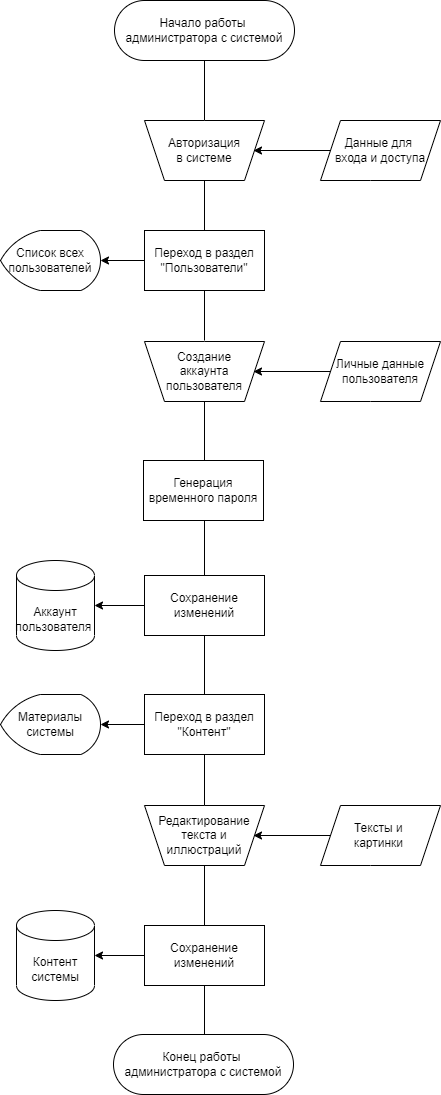

The diagram above was exported from draw.io. Its source (the exported page's mxGraphModel, read from the mxfile embedded in the PNG):
<mxGraphModel dx="2714" dy="889" grid="1" gridSize="10" guides="1" tooltips="1" connect="1" arrows="1" fold="1" page="1" pageScale="1" pageWidth="827" pageHeight="1169" math="0" shadow="0">
  <root>
    <mxCell id="0" />
    <mxCell id="1" parent="0" />
    <mxCell id="iVi9WaAWws26Q4hWxyrr-1" value="" style="edgeStyle=orthogonalEdgeStyle;rounded=0;orthogonalLoop=1;jettySize=auto;html=1;endArrow=none;endFill=0;" edge="1" parent="1" source="iVi9WaAWws26Q4hWxyrr-2" target="iVi9WaAWws26Q4hWxyrr-3">
      <mxGeometry relative="1" as="geometry" />
    </mxCell>
    <mxCell id="iVi9WaAWws26Q4hWxyrr-2" value="Начало работы &lt;br&gt;администратора с системой" style="rounded=1;whiteSpace=wrap;html=1;arcSize=50;" vertex="1" parent="1">
      <mxGeometry x="-402" y="30" width="180" height="60" as="geometry" />
    </mxCell>
    <mxCell id="iVi9WaAWws26Q4hWxyrr-3" value="" style="shape=trapezoid;perimeter=trapezoidPerimeter;whiteSpace=wrap;html=1;fixedSize=1;rounded=1;arcSize=0;rotation=-180;" vertex="1" parent="1">
      <mxGeometry x="-372" y="150" width="120" height="60" as="geometry" />
    </mxCell>
    <mxCell id="iVi9WaAWws26Q4hWxyrr-4" value="Авторизация в системе" style="text;html=1;strokeColor=none;fillColor=none;align=center;verticalAlign=middle;whiteSpace=wrap;rounded=0;" vertex="1" parent="1">
      <mxGeometry x="-342" y="165" width="60" height="30" as="geometry" />
    </mxCell>
    <mxCell id="iVi9WaAWws26Q4hWxyrr-5" value="" style="edgeStyle=orthogonalEdgeStyle;rounded=0;orthogonalLoop=1;jettySize=auto;html=1;startArrow=classic;startFill=1;endArrow=none;endFill=0;" edge="1" parent="1" target="iVi9WaAWws26Q4hWxyrr-6">
      <mxGeometry relative="1" as="geometry">
        <mxPoint x="-263" y="180" as="sourcePoint" />
      </mxGeometry>
    </mxCell>
    <mxCell id="iVi9WaAWws26Q4hWxyrr-6" value="Данные для &lt;br&gt;входа и доступа" style="shape=parallelogram;perimeter=parallelogramPerimeter;whiteSpace=wrap;html=1;fixedSize=1;rounded=1;arcSize=0;" vertex="1" parent="1">
      <mxGeometry x="-196" y="150" width="120" height="60" as="geometry" />
    </mxCell>
    <mxCell id="iVi9WaAWws26Q4hWxyrr-7" value="" style="edgeStyle=orthogonalEdgeStyle;rounded=0;orthogonalLoop=1;jettySize=auto;html=1;endArrow=none;endFill=0;" edge="1" parent="1">
      <mxGeometry relative="1" as="geometry">
        <mxPoint x="-312" y="210" as="sourcePoint" />
        <mxPoint x="-312" y="370" as="targetPoint" />
      </mxGeometry>
    </mxCell>
    <mxCell id="iVi9WaAWws26Q4hWxyrr-8" value="&lt;span&gt;Переход в раздел &quot;Пользователи&quot;&lt;/span&gt;" style="whiteSpace=wrap;html=1;strokeWidth=1;rounded=1;arcSize=0;" vertex="1" parent="1">
      <mxGeometry x="-372" y="260" width="120" height="60" as="geometry" />
    </mxCell>
    <mxCell id="iVi9WaAWws26Q4hWxyrr-9" value="" style="edgeStyle=orthogonalEdgeStyle;rounded=0;orthogonalLoop=1;jettySize=auto;html=1;startArrow=classic;startFill=1;endArrow=none;endFill=0;" edge="1" parent="1" source="iVi9WaAWws26Q4hWxyrr-10">
      <mxGeometry relative="1" as="geometry">
        <mxPoint x="-372" y="290" as="targetPoint" />
      </mxGeometry>
    </mxCell>
    <mxCell id="iVi9WaAWws26Q4hWxyrr-10" value="Список всех пользователей" style="strokeWidth=1;html=1;shape=mxgraph.flowchart.display;whiteSpace=wrap;" vertex="1" parent="1">
      <mxGeometry x="-516" y="260" width="100" height="60" as="geometry" />
    </mxCell>
    <mxCell id="iVi9WaAWws26Q4hWxyrr-11" value="" style="edgeStyle=orthogonalEdgeStyle;rounded=0;orthogonalLoop=1;jettySize=auto;html=1;endArrow=none;endFill=0;" edge="1" parent="1">
      <mxGeometry relative="1" as="geometry">
        <mxPoint x="-312" y="1074" as="targetPoint" />
        <mxPoint x="-312" y="1014" as="sourcePoint" />
      </mxGeometry>
    </mxCell>
    <mxCell id="iVi9WaAWws26Q4hWxyrr-12" value="Конец работы &lt;br&gt;администратора&amp;nbsp;с системой" style="rounded=1;whiteSpace=wrap;html=1;arcSize=50;" vertex="1" parent="1">
      <mxGeometry x="-403" y="1064" width="180" height="60" as="geometry" />
    </mxCell>
    <mxCell id="iVi9WaAWws26Q4hWxyrr-13" value="" style="shape=trapezoid;perimeter=trapezoidPerimeter;whiteSpace=wrap;html=1;fixedSize=1;rounded=1;arcSize=0;rotation=-180;" vertex="1" parent="1">
      <mxGeometry x="-372" y="371" width="120" height="60" as="geometry" />
    </mxCell>
    <mxCell id="iVi9WaAWws26Q4hWxyrr-14" value="" style="edgeStyle=orthogonalEdgeStyle;rounded=0;orthogonalLoop=1;jettySize=auto;html=1;exitX=0.5;exitY=0;exitDx=0;exitDy=0;entryX=0.5;entryY=0;entryDx=0;entryDy=0;endArrow=none;endFill=0;" edge="1" parent="1" source="iVi9WaAWws26Q4hWxyrr-13" target="iVi9WaAWws26Q4hWxyrr-17">
      <mxGeometry relative="1" as="geometry">
        <mxPoint x="-312" y="441" as="sourcePoint" />
        <mxPoint x="-312" y="481" as="targetPoint" />
      </mxGeometry>
    </mxCell>
    <mxCell id="iVi9WaAWws26Q4hWxyrr-15" value="Создание аккаунта пользователя" style="text;html=1;strokeColor=none;fillColor=none;align=center;verticalAlign=middle;whiteSpace=wrap;rounded=0;" vertex="1" parent="1">
      <mxGeometry x="-342" y="386" width="60" height="30" as="geometry" />
    </mxCell>
    <mxCell id="iVi9WaAWws26Q4hWxyrr-16" value="" style="edgeStyle=orthogonalEdgeStyle;rounded=0;orthogonalLoop=1;jettySize=auto;html=1;endArrow=none;endFill=0;" edge="1" parent="1" source="iVi9WaAWws26Q4hWxyrr-17" target="iVi9WaAWws26Q4hWxyrr-23">
      <mxGeometry relative="1" as="geometry" />
    </mxCell>
    <mxCell id="iVi9WaAWws26Q4hWxyrr-17" value="Сохранение изменений" style="whiteSpace=wrap;html=1;strokeWidth=1;rounded=1;arcSize=0;" vertex="1" parent="1">
      <mxGeometry x="-372" y="605" width="120" height="60" as="geometry" />
    </mxCell>
    <mxCell id="iVi9WaAWws26Q4hWxyrr-18" value="" style="edgeStyle=orthogonalEdgeStyle;rounded=0;orthogonalLoop=1;jettySize=auto;html=1;startArrow=classic;startFill=1;endArrow=none;endFill=0;" edge="1" parent="1" source="iVi9WaAWws26Q4hWxyrr-19" target="iVi9WaAWws26Q4hWxyrr-17">
      <mxGeometry relative="1" as="geometry" />
    </mxCell>
    <mxCell id="iVi9WaAWws26Q4hWxyrr-19" value="Аккаунт пользователя&amp;nbsp;" style="shape=cylinder3;whiteSpace=wrap;html=1;boundedLbl=1;backgroundOutline=1;size=15;strokeWidth=1;" vertex="1" parent="1">
      <mxGeometry x="-500" y="590" width="78" height="90" as="geometry" />
    </mxCell>
    <mxCell id="iVi9WaAWws26Q4hWxyrr-20" value="" style="edgeStyle=orthogonalEdgeStyle;rounded=0;orthogonalLoop=1;jettySize=auto;html=1;startArrow=classic;startFill=1;endArrow=none;endFill=0;" edge="1" parent="1" target="iVi9WaAWws26Q4hWxyrr-21">
      <mxGeometry relative="1" as="geometry">
        <mxPoint x="-263" y="401" as="sourcePoint" />
      </mxGeometry>
    </mxCell>
    <mxCell id="iVi9WaAWws26Q4hWxyrr-21" value="Личные данные пользователя" style="shape=parallelogram;perimeter=parallelogramPerimeter;whiteSpace=wrap;html=1;fixedSize=1;rounded=1;arcSize=0;" vertex="1" parent="1">
      <mxGeometry x="-196" y="371" width="120" height="60" as="geometry" />
    </mxCell>
    <mxCell id="iVi9WaAWws26Q4hWxyrr-22" value="" style="edgeStyle=orthogonalEdgeStyle;rounded=0;orthogonalLoop=1;jettySize=auto;html=1;endArrow=none;endFill=0;" edge="1" parent="1" source="iVi9WaAWws26Q4hWxyrr-23" target="iVi9WaAWws26Q4hWxyrr-28">
      <mxGeometry relative="1" as="geometry" />
    </mxCell>
    <mxCell id="iVi9WaAWws26Q4hWxyrr-23" value="&lt;span&gt;Переход в раздел &quot;Контент&quot;&lt;/span&gt;" style="whiteSpace=wrap;html=1;strokeWidth=1;rounded=1;arcSize=0;" vertex="1" parent="1">
      <mxGeometry x="-372" y="724" width="120" height="60" as="geometry" />
    </mxCell>
    <mxCell id="iVi9WaAWws26Q4hWxyrr-24" value="" style="edgeStyle=orthogonalEdgeStyle;rounded=0;orthogonalLoop=1;jettySize=auto;html=1;startArrow=classic;startFill=1;endArrow=none;endFill=0;" edge="1" parent="1" source="iVi9WaAWws26Q4hWxyrr-25">
      <mxGeometry relative="1" as="geometry">
        <mxPoint x="-372" y="754" as="targetPoint" />
      </mxGeometry>
    </mxCell>
    <mxCell id="iVi9WaAWws26Q4hWxyrr-25" value="Материалы системы" style="strokeWidth=1;html=1;shape=mxgraph.flowchart.display;whiteSpace=wrap;" vertex="1" parent="1">
      <mxGeometry x="-516" y="724" width="100" height="60" as="geometry" />
    </mxCell>
    <mxCell id="iVi9WaAWws26Q4hWxyrr-26" value="" style="shape=trapezoid;perimeter=trapezoidPerimeter;whiteSpace=wrap;html=1;fixedSize=1;rounded=1;arcSize=0;rotation=-180;" vertex="1" parent="1">
      <mxGeometry x="-372" y="835" width="120" height="60" as="geometry" />
    </mxCell>
    <mxCell id="iVi9WaAWws26Q4hWxyrr-27" value="" style="edgeStyle=orthogonalEdgeStyle;rounded=0;orthogonalLoop=1;jettySize=auto;html=1;exitX=0.5;exitY=0;exitDx=0;exitDy=0;entryX=0.5;entryY=0;entryDx=0;entryDy=0;endArrow=none;endFill=0;" edge="1" parent="1" source="iVi9WaAWws26Q4hWxyrr-26" target="iVi9WaAWws26Q4hWxyrr-29">
      <mxGeometry relative="1" as="geometry">
        <mxPoint x="-312" y="905" as="sourcePoint" />
        <mxPoint x="-312" y="945" as="targetPoint" />
      </mxGeometry>
    </mxCell>
    <mxCell id="iVi9WaAWws26Q4hWxyrr-28" value="Редактирование текста и иллюстраций" style="text;html=1;strokeColor=none;fillColor=none;align=center;verticalAlign=middle;whiteSpace=wrap;rounded=0;" vertex="1" parent="1">
      <mxGeometry x="-342" y="850" width="60" height="30" as="geometry" />
    </mxCell>
    <mxCell id="iVi9WaAWws26Q4hWxyrr-29" value="Сохранение изменений" style="whiteSpace=wrap;html=1;strokeWidth=1;rounded=1;arcSize=0;" vertex="1" parent="1">
      <mxGeometry x="-372" y="955" width="120" height="60" as="geometry" />
    </mxCell>
    <mxCell id="iVi9WaAWws26Q4hWxyrr-30" value="" style="edgeStyle=orthogonalEdgeStyle;rounded=0;orthogonalLoop=1;jettySize=auto;html=1;startArrow=classic;startFill=1;endArrow=none;endFill=0;" edge="1" parent="1" source="iVi9WaAWws26Q4hWxyrr-31" target="iVi9WaAWws26Q4hWxyrr-29">
      <mxGeometry relative="1" as="geometry" />
    </mxCell>
    <mxCell id="iVi9WaAWws26Q4hWxyrr-31" value="Контент системы" style="shape=cylinder3;whiteSpace=wrap;html=1;boundedLbl=1;backgroundOutline=1;size=15;strokeWidth=1;" vertex="1" parent="1">
      <mxGeometry x="-500" y="940" width="78" height="90" as="geometry" />
    </mxCell>
    <mxCell id="iVi9WaAWws26Q4hWxyrr-32" value="" style="edgeStyle=orthogonalEdgeStyle;rounded=0;orthogonalLoop=1;jettySize=auto;html=1;startArrow=classic;startFill=1;endArrow=none;endFill=0;" edge="1" parent="1" target="iVi9WaAWws26Q4hWxyrr-33">
      <mxGeometry relative="1" as="geometry">
        <mxPoint x="-263" y="865" as="sourcePoint" />
      </mxGeometry>
    </mxCell>
    <mxCell id="iVi9WaAWws26Q4hWxyrr-33" value="Тексты и &lt;br&gt;картинки&amp;nbsp;" style="shape=parallelogram;perimeter=parallelogramPerimeter;whiteSpace=wrap;html=1;fixedSize=1;rounded=1;arcSize=0;" vertex="1" parent="1">
      <mxGeometry x="-196" y="835" width="120" height="60" as="geometry" />
    </mxCell>
    <mxCell id="iVi9WaAWws26Q4hWxyrr-34" value="Генерация временного пароля" style="whiteSpace=wrap;html=1;strokeWidth=1;rounded=1;arcSize=0;" vertex="1" parent="1">
      <mxGeometry x="-373" y="490" width="120" height="60" as="geometry" />
    </mxCell>
  </root>
</mxGraphModel>